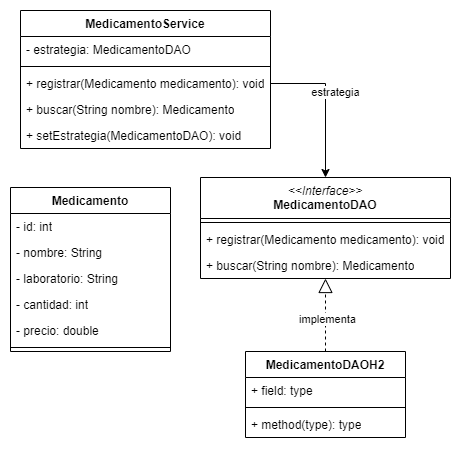

The diagram above was exported from draw.io. Its source (the exported page's mxGraphModel, read from the mxfile embedded in the PNG):
<mxGraphModel dx="636" dy="454" grid="1" gridSize="10" guides="1" tooltips="1" connect="1" arrows="1" fold="1" page="1" pageScale="1" pageWidth="827" pageHeight="1169" math="0" shadow="0">
  <root>
    <mxCell id="0" />
    <mxCell id="1" parent="0" />
    <mxCell id="Yo6jQ9Zkx5__kjajS4Kq-1" value="Medicamento" style="swimlane;fontStyle=1;align=center;verticalAlign=top;childLayout=stackLayout;horizontal=1;startSize=26;horizontalStack=0;resizeParent=1;resizeParentMax=0;resizeLast=0;collapsible=1;marginBottom=0;whiteSpace=wrap;html=1;" parent="1" vertex="1">
      <mxGeometry x="240" y="370" width="160" height="164" as="geometry" />
    </mxCell>
    <mxCell id="Yo6jQ9Zkx5__kjajS4Kq-13" value="- id: int" style="text;strokeColor=none;fillColor=none;align=left;verticalAlign=top;spacingLeft=4;spacingRight=4;overflow=hidden;rotatable=0;points=[[0,0.5],[1,0.5]];portConstraint=eastwest;whiteSpace=wrap;html=1;" parent="Yo6jQ9Zkx5__kjajS4Kq-1" vertex="1">
      <mxGeometry y="26" width="160" height="26" as="geometry" />
    </mxCell>
    <mxCell id="Yo6jQ9Zkx5__kjajS4Kq-2" value="- nombre: String" style="text;strokeColor=none;fillColor=none;align=left;verticalAlign=top;spacingLeft=4;spacingRight=4;overflow=hidden;rotatable=0;points=[[0,0.5],[1,0.5]];portConstraint=eastwest;whiteSpace=wrap;html=1;" parent="Yo6jQ9Zkx5__kjajS4Kq-1" vertex="1">
      <mxGeometry y="52" width="160" height="26" as="geometry" />
    </mxCell>
    <mxCell id="Yo6jQ9Zkx5__kjajS4Kq-10" value="- laboratorio: String" style="text;strokeColor=none;fillColor=none;align=left;verticalAlign=top;spacingLeft=4;spacingRight=4;overflow=hidden;rotatable=0;points=[[0,0.5],[1,0.5]];portConstraint=eastwest;whiteSpace=wrap;html=1;" parent="Yo6jQ9Zkx5__kjajS4Kq-1" vertex="1">
      <mxGeometry y="78" width="160" height="26" as="geometry" />
    </mxCell>
    <mxCell id="Yo6jQ9Zkx5__kjajS4Kq-11" value="- cantidad: int" style="text;strokeColor=none;fillColor=none;align=left;verticalAlign=top;spacingLeft=4;spacingRight=4;overflow=hidden;rotatable=0;points=[[0,0.5],[1,0.5]];portConstraint=eastwest;whiteSpace=wrap;html=1;" parent="Yo6jQ9Zkx5__kjajS4Kq-1" vertex="1">
      <mxGeometry y="104" width="160" height="26" as="geometry" />
    </mxCell>
    <mxCell id="Yo6jQ9Zkx5__kjajS4Kq-12" value="- precio: double" style="text;strokeColor=none;fillColor=none;align=left;verticalAlign=top;spacingLeft=4;spacingRight=4;overflow=hidden;rotatable=0;points=[[0,0.5],[1,0.5]];portConstraint=eastwest;whiteSpace=wrap;html=1;" parent="Yo6jQ9Zkx5__kjajS4Kq-1" vertex="1">
      <mxGeometry y="130" width="160" height="26" as="geometry" />
    </mxCell>
    <mxCell id="Yo6jQ9Zkx5__kjajS4Kq-3" value="" style="line;strokeWidth=1;fillColor=none;align=left;verticalAlign=middle;spacingTop=-1;spacingLeft=3;spacingRight=3;rotatable=0;labelPosition=right;points=[];portConstraint=eastwest;strokeColor=inherit;" parent="Yo6jQ9Zkx5__kjajS4Kq-1" vertex="1">
      <mxGeometry y="156" width="160" height="8" as="geometry" />
    </mxCell>
    <mxCell id="Yo6jQ9Zkx5__kjajS4Kq-26" value="" style="edgeStyle=orthogonalEdgeStyle;rounded=0;orthogonalLoop=1;jettySize=auto;html=1;exitX=1;exitY=0.5;exitDx=0;exitDy=0;" parent="1" source="Yo6jQ9Zkx5__kjajS4Kq-6" target="Yo6jQ9Zkx5__kjajS4Kq-20" edge="1">
      <mxGeometry relative="1" as="geometry" />
    </mxCell>
    <mxCell id="Yo6jQ9Zkx5__kjajS4Kq-33" value="estrategia" style="edgeLabel;html=1;align=center;verticalAlign=middle;resizable=0;points=[];" parent="Yo6jQ9Zkx5__kjajS4Kq-26" vertex="1" connectable="0">
      <mxGeometry x="-0.1532" relative="1" as="geometry">
        <mxPoint x="9" as="offset" />
      </mxGeometry>
    </mxCell>
    <mxCell id="Yo6jQ9Zkx5__kjajS4Kq-5" value="MedicamentoService" style="swimlane;fontStyle=1;align=center;verticalAlign=top;childLayout=stackLayout;horizontal=1;startSize=26;horizontalStack=0;resizeParent=1;resizeParentMax=0;resizeLast=0;collapsible=1;marginBottom=0;whiteSpace=wrap;html=1;" parent="1" vertex="1">
      <mxGeometry x="250" y="193" width="250" height="138" as="geometry" />
    </mxCell>
    <mxCell id="Yo6jQ9Zkx5__kjajS4Kq-15" value="- estrategia: MedicamentoDAO" style="text;strokeColor=none;fillColor=none;align=left;verticalAlign=top;spacingLeft=4;spacingRight=4;overflow=hidden;rotatable=0;points=[[0,0.5],[1,0.5]];portConstraint=eastwest;whiteSpace=wrap;html=1;" parent="Yo6jQ9Zkx5__kjajS4Kq-5" vertex="1">
      <mxGeometry y="26" width="250" height="26" as="geometry" />
    </mxCell>
    <mxCell id="Yo6jQ9Zkx5__kjajS4Kq-7" value="" style="line;strokeWidth=1;fillColor=none;align=left;verticalAlign=middle;spacingTop=-1;spacingLeft=3;spacingRight=3;rotatable=0;labelPosition=right;points=[];portConstraint=eastwest;strokeColor=inherit;" parent="Yo6jQ9Zkx5__kjajS4Kq-5" vertex="1">
      <mxGeometry y="52" width="250" height="8" as="geometry" />
    </mxCell>
    <mxCell id="Yo6jQ9Zkx5__kjajS4Kq-6" value="+ registrar(Medicamento medicamento): void" style="text;strokeColor=none;fillColor=none;align=left;verticalAlign=top;spacingLeft=4;spacingRight=4;overflow=hidden;rotatable=0;points=[[0,0.5],[1,0.5]];portConstraint=eastwest;whiteSpace=wrap;html=1;" parent="Yo6jQ9Zkx5__kjajS4Kq-5" vertex="1">
      <mxGeometry y="60" width="250" height="26" as="geometry" />
    </mxCell>
    <mxCell id="Yo6jQ9Zkx5__kjajS4Kq-14" value="+ buscar(String nombre): Medicamento" style="text;strokeColor=none;fillColor=none;align=left;verticalAlign=top;spacingLeft=4;spacingRight=4;overflow=hidden;rotatable=0;points=[[0,0.5],[1,0.5]];portConstraint=eastwest;whiteSpace=wrap;html=1;" parent="Yo6jQ9Zkx5__kjajS4Kq-5" vertex="1">
      <mxGeometry y="86" width="250" height="26" as="geometry" />
    </mxCell>
    <mxCell id="Yo6jQ9Zkx5__kjajS4Kq-16" value="+ setEstrategia(MedicamentoDAO): void" style="text;strokeColor=none;fillColor=none;align=left;verticalAlign=top;spacingLeft=4;spacingRight=4;overflow=hidden;rotatable=0;points=[[0,0.5],[1,0.5]];portConstraint=eastwest;whiteSpace=wrap;html=1;" parent="Yo6jQ9Zkx5__kjajS4Kq-5" vertex="1">
      <mxGeometry y="112" width="250" height="26" as="geometry" />
    </mxCell>
    <mxCell id="Yo6jQ9Zkx5__kjajS4Kq-20" value="&lt;span style=&quot;font-weight: normal;&quot;&gt;&lt;i&gt;&amp;lt;&amp;lt;Interface&amp;gt;&amp;gt;&lt;/i&gt;&lt;/span&gt;&lt;br&gt;MedicamentoDAO" style="swimlane;fontStyle=1;align=center;verticalAlign=top;childLayout=stackLayout;horizontal=1;startSize=41;horizontalStack=0;resizeParent=1;resizeParentMax=0;resizeLast=0;collapsible=1;marginBottom=0;whiteSpace=wrap;html=1;" parent="1" vertex="1">
      <mxGeometry x="430" y="360" width="250" height="101" as="geometry" />
    </mxCell>
    <mxCell id="Yo6jQ9Zkx5__kjajS4Kq-22" value="" style="line;strokeWidth=1;fillColor=none;align=left;verticalAlign=middle;spacingTop=-1;spacingLeft=3;spacingRight=3;rotatable=0;labelPosition=right;points=[];portConstraint=eastwest;strokeColor=inherit;" parent="Yo6jQ9Zkx5__kjajS4Kq-20" vertex="1">
      <mxGeometry y="41" width="250" height="8" as="geometry" />
    </mxCell>
    <mxCell id="Yo6jQ9Zkx5__kjajS4Kq-23" value="+ registrar(Medicamento medicamento): void" style="text;strokeColor=none;fillColor=none;align=left;verticalAlign=top;spacingLeft=4;spacingRight=4;overflow=hidden;rotatable=0;points=[[0,0.5],[1,0.5]];portConstraint=eastwest;whiteSpace=wrap;html=1;" parent="Yo6jQ9Zkx5__kjajS4Kq-20" vertex="1">
      <mxGeometry y="49" width="250" height="26" as="geometry" />
    </mxCell>
    <mxCell id="Yo6jQ9Zkx5__kjajS4Kq-24" value="+ buscar(String nombre): Medicamento" style="text;strokeColor=none;fillColor=none;align=left;verticalAlign=top;spacingLeft=4;spacingRight=4;overflow=hidden;rotatable=0;points=[[0,0.5],[1,0.5]];portConstraint=eastwest;whiteSpace=wrap;html=1;" parent="Yo6jQ9Zkx5__kjajS4Kq-20" vertex="1">
      <mxGeometry y="75" width="250" height="26" as="geometry" />
    </mxCell>
    <mxCell id="Yo6jQ9Zkx5__kjajS4Kq-27" value="MedicamentoDAOH2" style="swimlane;fontStyle=1;align=center;verticalAlign=top;childLayout=stackLayout;horizontal=1;startSize=26;horizontalStack=0;resizeParent=1;resizeParentMax=0;resizeLast=0;collapsible=1;marginBottom=0;whiteSpace=wrap;html=1;" parent="1" vertex="1">
      <mxGeometry x="475" y="534" width="160" height="86" as="geometry" />
    </mxCell>
    <mxCell id="Yo6jQ9Zkx5__kjajS4Kq-28" value="+ field: type" style="text;strokeColor=none;fillColor=none;align=left;verticalAlign=top;spacingLeft=4;spacingRight=4;overflow=hidden;rotatable=0;points=[[0,0.5],[1,0.5]];portConstraint=eastwest;whiteSpace=wrap;html=1;" parent="Yo6jQ9Zkx5__kjajS4Kq-27" vertex="1">
      <mxGeometry y="26" width="160" height="26" as="geometry" />
    </mxCell>
    <mxCell id="Yo6jQ9Zkx5__kjajS4Kq-29" value="" style="line;strokeWidth=1;fillColor=none;align=left;verticalAlign=middle;spacingTop=-1;spacingLeft=3;spacingRight=3;rotatable=0;labelPosition=right;points=[];portConstraint=eastwest;strokeColor=inherit;" parent="Yo6jQ9Zkx5__kjajS4Kq-27" vertex="1">
      <mxGeometry y="52" width="160" height="8" as="geometry" />
    </mxCell>
    <mxCell id="Yo6jQ9Zkx5__kjajS4Kq-30" value="+ method(type): type" style="text;strokeColor=none;fillColor=none;align=left;verticalAlign=top;spacingLeft=4;spacingRight=4;overflow=hidden;rotatable=0;points=[[0,0.5],[1,0.5]];portConstraint=eastwest;whiteSpace=wrap;html=1;" parent="Yo6jQ9Zkx5__kjajS4Kq-27" vertex="1">
      <mxGeometry y="60" width="160" height="26" as="geometry" />
    </mxCell>
    <mxCell id="Yo6jQ9Zkx5__kjajS4Kq-31" value="" style="endArrow=block;dashed=1;endFill=0;endSize=12;html=1;rounded=0;exitX=0.5;exitY=0;exitDx=0;exitDy=0;" parent="1" source="Yo6jQ9Zkx5__kjajS4Kq-27" target="Yo6jQ9Zkx5__kjajS4Kq-20" edge="1">
      <mxGeometry width="160" relative="1" as="geometry">
        <mxPoint x="420" y="240" as="sourcePoint" />
        <mxPoint x="580" y="240" as="targetPoint" />
      </mxGeometry>
    </mxCell>
    <mxCell id="Yo6jQ9Zkx5__kjajS4Kq-34" value="implementa" style="edgeLabel;html=1;align=center;verticalAlign=middle;resizable=0;points=[];" parent="Yo6jQ9Zkx5__kjajS4Kq-31" vertex="1" connectable="0">
      <mxGeometry x="-0.084" y="-1" relative="1" as="geometry">
        <mxPoint as="offset" />
      </mxGeometry>
    </mxCell>
  </root>
</mxGraphModel>